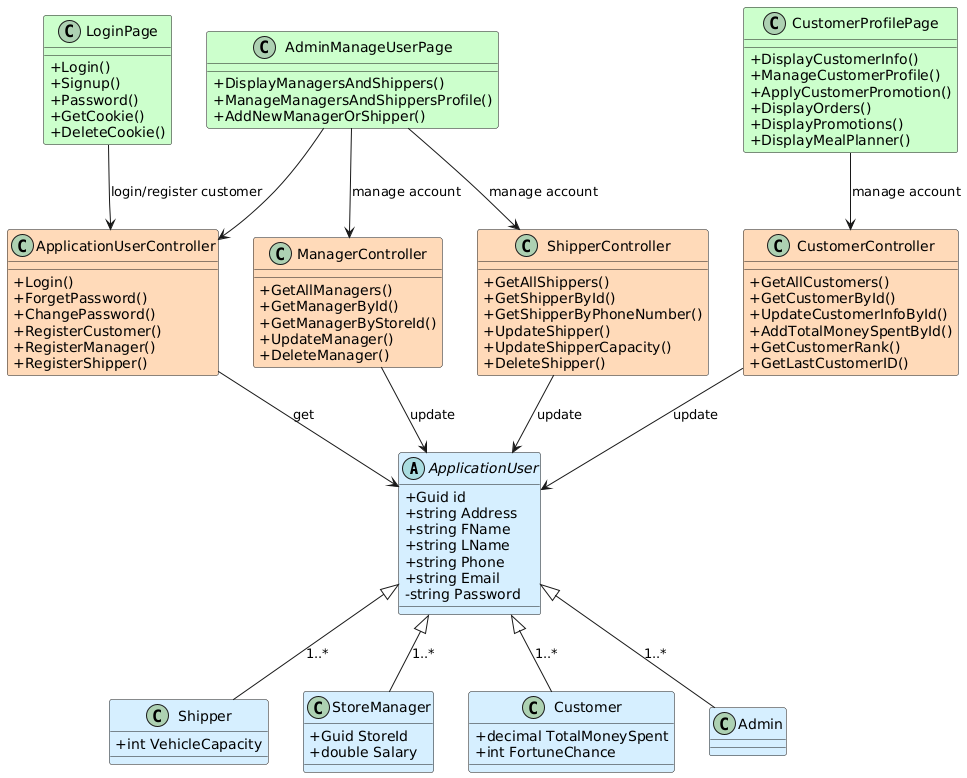

The diagram above was rendered by PlantUML. Its source (embedded in the PNG):
@startuml
skinparam classAttributeIconSize 0

' Classes
abstract class ApplicationUser #D6EFFF {
  +Guid id
  +string Address
  +string FName
  +string LName
  +string Phone
  +string Email
  -string Password
}

class LoginPage #CCFFCC{
  + Login()
  + Signup()
+Password()
  + GetCookie()
  + DeleteCookie()
}

class CustomerProfilePage #CCFFCC {
    +DisplayCustomerInfo()
    +ManageCustomerProfile()
    +ApplyCustomerPromotion()
    +DisplayOrders()
    +DisplayPromotions()
    +DisplayMealPlanner()
}

class AdminManageUserPage #CCFFCC{
  + DisplayManagersAndShippers()
  + ManageManagersAndShippersProfile()
  + AddNewManagerOrShipper()
}

class ApplicationUserController #FFDAB9{
  + Login()
  + ForgetPassword()
  + ChangePassword()
  + RegisterCustomer()
  + RegisterManager()
  + RegisterShipper()
}

class CustomerController #FFDAB9 {
        +GetAllCustomers()
        +GetCustomerById()
        +UpdateCustomerInfoById()
        +AddTotalMoneySpentById()
        +GetCustomerRank()
        +GetLastCustomerID()
    }

    class ManagerController #FFDAB9 {
        +GetAllManagers()
        +GetManagerById()
        +GetManagerByStoreId()
        +UpdateManager()
        +DeleteManager()
    }

    class ShipperController #FFDAB9 {
        +GetAllShippers()
        +GetShipperById()
        +GetShipperByPhoneNumber()
        +UpdateShipper()
        +UpdateShipperCapacity()
        +DeleteShipper()
    }


class Shipper #D6EFFF{
  + int VehicleCapacity
}

class StoreManager #D6EFFF {
  + Guid StoreId
  + double Salary
}

class Customer  #D6EFFF{
  + decimal TotalMoneySpent
  + int FortuneChance
}

class Admin #D6EFFF

' Relationships
ApplicationUser <|-- Shipper : "1..*"
ApplicationUser <|-- StoreManager : "1..*"
ApplicationUser <|-- Customer : "1..*"
ApplicationUser <|-- Admin : "1..*"
ApplicationUserController --> ApplicationUser: get
ManagerController--> ApplicationUser: update
ShipperController --> ApplicationUser: update
CustomerController --> ApplicationUser: update
LoginPage --> ApplicationUserController : "login/register customer"
AdminManageUserPage --> ApplicationUserController
CustomerProfilePage --> CustomerController: manage account
AdminManageUserPage --> ManagerController: manage account
AdminManageUserPage --> ShipperController: manage account
@enduml